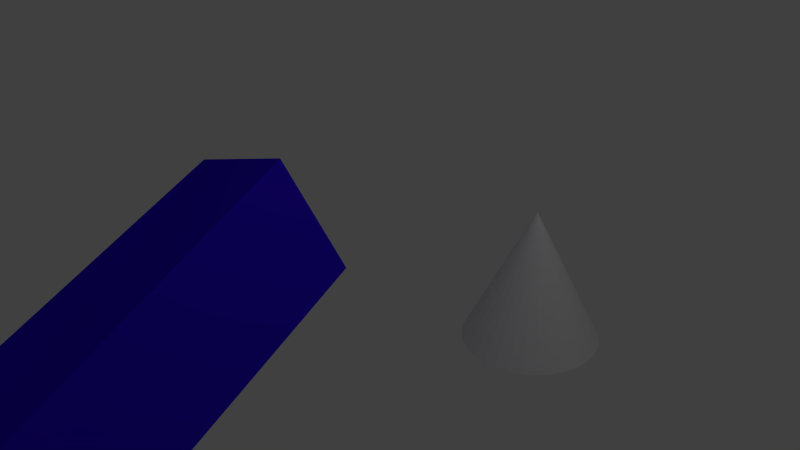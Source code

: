 # Source: Cube_Life.blend  (saved by Blender 2.76.0; exported with 4.5.12 LTS)
import bpy
from mathutils import Matrix  # noqa: F401  (used for matrix-valued properties, if any)

bpy.ops.wm.read_factory_settings(use_empty=True)
scene = bpy.context.scene
scene.name = 'Scene'

# ---- collections
col_collection_1 = bpy.data.collections.new('Collection 1'); scene.collection.children.link(col_collection_1)

# ---- materials (node trees are filled in below, after node groups)
mat_so_blue = bpy.data.materials.new('so blue')
mat_so_blue.alpha_threshold = 0.0
mat_so_blue.use_transparent_shadow = False
mat_so_blue.diffuse_color = (0.03212, 0.002121, 0.8, 1.0)
mat_so_blue.roughness = 0.5
mat_so_blue.line_color = (0.0, 0.0, 0.0, 1.0)

# ---- material node trees

# ---- world
world_world = bpy.data.worlds.new('World'); scene.world = world_world
world_world.color = (0.05088, 0.05088, 0.05088)
world_world.use_sun_shadow = False
world_world.sun_shadow_jitter_overblur = 0.0
world_world.cycles.sampling_method = 'MANUAL'
world_world.cycles.sample_map_resolution = 256

# ---- cameras
cam_camera = bpy.data.cameras.new('Camera')
cam_camera.clip_end = 100.0
cam_camera.lens = 35.0
cam_camera.sensor_width = 32.0
cam_camera.sensor_height = 18.0
cam_camera.ortho_scale = 7.314
cam_camera.dof.focus_distance = 0.0
cam_camera.dof.aperture_fstop = 128.0

# ---- lights
light_lamp = bpy.data.lights.new('Lamp', 'POINT')
light_lamp.transmission_factor = 0.0
light_lamp.cutoff_distance = 30.0
light_lamp.energy = 100.0
light_lamp.shadow_buffer_clip_start = 1.001
light_lamp.shadow_soft_size = 0.1
light_lamp.shadow_maximum_resolution = 0.006
light_lamp.use_absolute_resolution = True
light_lamp.cycles.use_multiple_importance_sampling = False

# ---- meshes
me_cone = bpy.data.meshes.new('Cone')
me_cone.from_pydata([(0.3363, 3.23, -1.849), (0.5314, 3.211, -1.849), (0.719, 3.154, -1.849), (0.8919, 3.062, -1.849), (1.043, 2.937, -1.849), (1.168, 2.786, -1.849), (1.26, 2.613, -1.849), (1.317, 2.425, -1.849), (1.336, 2.23, -1.849), (0.3363, 2.23, 0.1506), (1.317, 2.035, -1.849), (1.26, 1.847, -1.849), (1.168, 1.675, -1.849), (1.043, 1.523, -1.849), (0.8919, 1.399, -1.849), (0.719, 1.306, -1.849), (0.5314, 1.249, -1.849), (0.3363, 1.23, -1.849), (0.1412, 1.249, -1.849), (-0.04635, 1.306, -1.849), (-0.2192, 1.399, -1.849), (-0.3708, 1.523, -1.849), (-0.4951, 1.675, -1.849), (-0.5875, 1.847, -1.849), (-0.6445, 2.035, -1.849), (-0.6637, 2.23, -1.849), (-0.6445, 2.425, -1.849), (-0.5875, 2.613, -1.849), (-0.4951, 2.786, -1.849), (-0.3708, 2.937, -1.849), (-0.2192, 3.062, -1.849), (-0.04635, 3.154, -1.849), (0.1412, 3.211, -1.849)], [], [(31, 9, 32), (0, 9, 1), (30, 9, 31), (29, 9, 30), (28, 9, 29), (27, 9, 28), (26, 9, 27), (25, 9, 26), (24, 9, 25), (23, 9, 24), (22, 9, 23), (21, 9, 22), (20, 9, 21), (19, 9, 20), (18, 9, 19), (17, 9, 18), (16, 9, 17), (15, 9, 16), (14, 9, 15), (13, 9, 14), (12, 9, 13), (11, 9, 12), (10, 9, 11), (8, 9, 10), (7, 9, 8), (6, 9, 7), (5, 9, 6), (4, 9, 5), (3, 9, 4), (2, 9, 3), (32, 9, 0), (1, 9, 2), (0, 1, 2, 3, 4, 5, 6, 7, 8, 10, 11, 12, 13, 14, 15, 16, 17, 18, 19, 20, 21, 22, 23, 24, 25, 26, 27, 28, 29, 30, 31, 32)])
me_cone.materials.append(None)
me_cone.use_remesh_preserve_volume = False
me_cone.use_remesh_preserve_attributes = False
me_cone.use_mirror_vertex_groups = False
me_cone.update()
me_cube = bpy.data.meshes.new('Cube')
me_cube.from_pydata([(1.0, 1.0, -1.0), (1.0, -1.0, -1.0), (-1.0, -1.0, -1.0), (-1.0, 1.0, -1.0), (1.0, 1.0, 1.0), (1.018, -0.9708, 1.209), (-1.0, -1.0, 1.0), (-1.0, 1.0, 1.0)], [], [(0, 1, 2, 3), (4, 7, 6, 5), (0, 4, 5, 1), (1, 5, 6, 2), (2, 6, 7, 3), (4, 0, 3, 7)])
me_cube.materials.append(mat_so_blue)
me_cube.use_remesh_preserve_volume = False
me_cube.use_remesh_preserve_attributes = False
me_cube.use_mirror_vertex_groups = False
me_cube.update()

# ---- objects
ob_cone = bpy.data.objects.new('Cone', me_cone)
ob_cube = bpy.data.objects.new('Cube', me_cube)
ob_lamp = bpy.data.objects.new('Lamp', light_lamp)
ob_camera = bpy.data.objects.new('Camera', cam_camera)

# ---- transforms, parenting, visibility, modifiers, constraints
ob_cone.location = (0.5385, 0.0, 0.0)
ob_cone.lineart.crease_threshold = 0.0
ob_cube.location = (0.5385, -4.337, 0.0)
ob_cube.rotation_euler = (0.3353, -0.2005, 0.1429)
ob_cube.scale = (0.7318, -3.173, 0.7318)
ob_cube.lock_rotations_4d = False
ob_cube.empty_display_type = 'ARROWS'
ob_cube.lineart.crease_threshold = 0.0
ob_lamp.location = (4.076, 1.005, 5.904)
ob_lamp.rotation_euler = (0.6503, 0.05522, 1.866)
ob_lamp.lock_rotations_4d = False
ob_lamp.empty_display_type = 'ARROWS'
ob_lamp.color = (0.0, 0.0, 0.0, 0.0)
ob_lamp.lineart.crease_threshold = 0.0
ob_camera.location = (7.481, -6.508, 5.344)
ob_camera.rotation_euler = (1.109, 0.01082, 0.8149)
ob_camera.lock_rotations_4d = False
ob_camera.empty_display_type = 'ARROWS'
ob_camera.color = (0.0, 0.0, 0.0, 0.0)
ob_camera.display_type = 'WIRE'
ob_camera.lineart.crease_threshold = 0.0

# ---- collection membership
col_collection_1.objects.link(ob_cone)
col_collection_1.objects.link(ob_cube)
col_collection_1.objects.link(ob_lamp)
col_collection_1.objects.link(ob_camera)

# ---- scene / render settings (as saved in the file)
scene.camera = ob_camera
scene.frame_start = 1; scene.frame_end = 61; scene.frame_set(0)
scene.render.engine = 'BLENDER_EEVEE_NEXT'
scene.render.resolution_percentage = 50
scene.render.dither_intensity = 0.0
scene.cycles.use_denoising = False
scene.cycles.samples = 10
scene.cycles.sampling_pattern = 'TABULATED_SOBOL'
scene.cycles.light_sampling_threshold = 0.0
scene.cycles.use_adaptive_sampling = False
scene.cycles.use_light_tree = False
scene.cycles.blur_glossy = 0.0
scene.cycles.pixel_filter_type = 'GAUSSIAN'
scene.cycles.sample_clamp_indirect = 0.0
scene.view_settings.view_transform = 'Standard'
bpy.context.view_layer.update()
